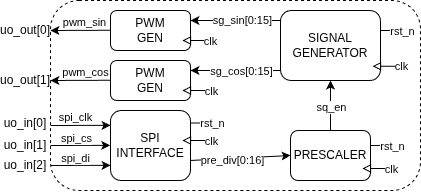

The diagram above was exported from draw.io. Its source (the exported page's mxGraphModel, read from the mxfile embedded in the PNG):
<mxGraphModel dx="1200" dy="886" grid="1" gridSize="10" guides="1" tooltips="1" connect="1" arrows="1" fold="1" page="1" pageScale="1" pageWidth="827" pageHeight="1169" math="0" shadow="0">
  <root>
    <mxCell id="0" />
    <mxCell id="1" parent="0" />
    <mxCell id="9" value="PRESCALER" style="rounded=1;whiteSpace=wrap;html=1;" vertex="1" parent="1">
      <mxGeometry x="300" y="140" width="80" height="50" as="geometry" />
    </mxCell>
    <mxCell id="2" value="SIGNAL&lt;br&gt;GENERATOR" style="rounded=1;whiteSpace=wrap;html=1;" vertex="1" parent="1">
      <mxGeometry x="290" y="20" width="100" height="70" as="geometry" />
    </mxCell>
    <mxCell id="3" value="" style="endArrow=classic;html=1;entryX=1;entryY=0.5;entryDx=0;entryDy=0;exitX=0;exitY=0.2;exitDx=0;exitDy=0;exitPerimeter=0;" edge="1" parent="1">
      <mxGeometry width="50" height="50" relative="1" as="geometry">
        <mxPoint x="290" y="30" as="sourcePoint" />
        <mxPoint x="200" y="30" as="targetPoint" />
        <Array as="points">
          <mxPoint x="210" y="30" />
        </Array>
      </mxGeometry>
    </mxCell>
    <mxCell id="4" value="" style="endArrow=classic;html=1;entryX=1;entryY=0.5;entryDx=0;entryDy=0;exitX=0;exitY=0.8;exitDx=0;exitDy=0;exitPerimeter=0;" edge="1" parent="1">
      <mxGeometry width="50" height="50" relative="1" as="geometry">
        <mxPoint x="290" y="80" as="sourcePoint" />
        <mxPoint x="200" y="80" as="targetPoint" />
      </mxGeometry>
    </mxCell>
    <mxCell id="31" value="sg_cos[0:15]" style="edgeLabel;html=1;align=center;verticalAlign=middle;resizable=0;points=[];" vertex="1" connectable="0" parent="4">
      <mxGeometry x="-0.3548" y="1" relative="1" as="geometry">
        <mxPoint x="-11" y="-1" as="offset" />
      </mxGeometry>
    </mxCell>
    <mxCell id="5" value="PWM&lt;br&gt;GEN" style="rounded=1;whiteSpace=wrap;html=1;" vertex="1" parent="1">
      <mxGeometry x="120" y="20" width="80" height="40" as="geometry" />
    </mxCell>
    <mxCell id="6" value="PWM&lt;br&gt;GEN" style="rounded=1;whiteSpace=wrap;html=1;" vertex="1" parent="1">
      <mxGeometry x="120" y="70" width="80" height="40" as="geometry" />
    </mxCell>
    <mxCell id="7" value="" style="endArrow=classic;html=1;" edge="1" parent="1">
      <mxGeometry width="50" height="50" relative="1" as="geometry">
        <mxPoint x="120" y="39.75999999999999" as="sourcePoint" />
        <mxPoint x="60" y="40" as="targetPoint" />
      </mxGeometry>
    </mxCell>
    <mxCell id="24" value="pwm_sin" style="edgeLabel;html=1;align=center;verticalAlign=middle;resizable=0;points=[];" vertex="1" connectable="0" parent="7">
      <mxGeometry x="-0.4401" y="2" relative="1" as="geometry">
        <mxPoint x="-10" y="-11" as="offset" />
      </mxGeometry>
    </mxCell>
    <mxCell id="8" value="" style="endArrow=classic;html=1;" edge="1" parent="1">
      <mxGeometry width="50" height="50" relative="1" as="geometry">
        <mxPoint x="120" y="89.75999999999999" as="sourcePoint" />
        <mxPoint x="60" y="90" as="targetPoint" />
      </mxGeometry>
    </mxCell>
    <mxCell id="16" style="edgeStyle=none;html=1;exitX=0.5;exitY=0;exitDx=0;exitDy=0;entryX=0.5;entryY=1;entryDx=0;entryDy=0;" edge="1" parent="1" source="9" target="2">
      <mxGeometry relative="1" as="geometry" />
    </mxCell>
    <mxCell id="29" value="sq_en" style="edgeLabel;html=1;align=center;verticalAlign=middle;resizable=0;points=[];" vertex="1" connectable="0" parent="16">
      <mxGeometry x="-0.2214" y="-1" relative="1" as="geometry">
        <mxPoint x="-1" y="-4" as="offset" />
      </mxGeometry>
    </mxCell>
    <mxCell id="15" style="edgeStyle=none;html=1;exitX=1;exitY=0.714;exitDx=0;exitDy=0;entryX=0;entryY=0.5;entryDx=0;entryDy=0;exitPerimeter=0;" edge="1" parent="1" source="10" target="9">
      <mxGeometry relative="1" as="geometry" />
    </mxCell>
    <mxCell id="10" value="SPI INTERFACE" style="rounded=1;whiteSpace=wrap;html=1;" vertex="1" parent="1">
      <mxGeometry x="120" y="120" width="80" height="70" as="geometry" />
    </mxCell>
    <mxCell id="17" value="" style="endArrow=classic;html=1;" edge="1" parent="1">
      <mxGeometry width="50" height="50" relative="1" as="geometry">
        <mxPoint x="60" y="135" as="sourcePoint" />
        <mxPoint x="120.00000000000003" y="134.83" as="targetPoint" />
      </mxGeometry>
    </mxCell>
    <mxCell id="18" value="spi_clk" style="edgeLabel;html=1;align=center;verticalAlign=middle;resizable=0;points=[];" vertex="1" connectable="0" parent="17">
      <mxGeometry x="-0.7029" y="1" relative="1" as="geometry">
        <mxPoint x="16" y="-8" as="offset" />
      </mxGeometry>
    </mxCell>
    <mxCell id="19" value="" style="endArrow=classic;html=1;" edge="1" parent="1">
      <mxGeometry width="50" height="50" relative="1" as="geometry">
        <mxPoint x="60" y="155" as="sourcePoint" />
        <mxPoint x="119.66999999999999" y="154.83" as="targetPoint" />
      </mxGeometry>
    </mxCell>
    <mxCell id="20" value="spi_cs" style="edgeLabel;html=1;align=center;verticalAlign=middle;resizable=0;points=[];" vertex="1" connectable="0" parent="19">
      <mxGeometry x="-0.4111" y="1" relative="1" as="geometry">
        <mxPoint x="8" y="-7" as="offset" />
      </mxGeometry>
    </mxCell>
    <mxCell id="21" value="" style="endArrow=classic;html=1;" edge="1" parent="1">
      <mxGeometry width="50" height="50" relative="1" as="geometry">
        <mxPoint x="60" y="175" as="sourcePoint" />
        <mxPoint x="119.99999999999991" y="174.82999999999998" as="targetPoint" />
      </mxGeometry>
    </mxCell>
    <mxCell id="22" value="spi_di" style="edgeLabel;html=1;align=center;verticalAlign=middle;resizable=0;points=[];" vertex="1" connectable="0" parent="21">
      <mxGeometry x="-0.4111" y="1" relative="1" as="geometry">
        <mxPoint x="7" y="-7" as="offset" />
      </mxGeometry>
    </mxCell>
    <mxCell id="27" value="pwm_cos" style="edgeLabel;html=1;align=center;verticalAlign=middle;resizable=0;points=[];" vertex="1" connectable="0" parent="1">
      <mxGeometry x="84.99626827512293" y="92.99713385277511" as="geometry">
        <mxPoint x="9" y="-12" as="offset" />
      </mxGeometry>
    </mxCell>
    <mxCell id="32" value="sg_sin[0:15]" style="edgeLabel;html=1;align=center;verticalAlign=middle;resizable=0;points=[];" vertex="1" connectable="0" parent="1">
      <mxGeometry x="250" y="30" as="geometry">
        <mxPoint x="1" y="-1" as="offset" />
      </mxGeometry>
    </mxCell>
    <mxCell id="33" value="pre_div[0:16]" style="edgeLabel;html=1;align=center;verticalAlign=middle;resizable=0;points=[];" vertex="1" connectable="0" parent="1">
      <mxGeometry x="240" y="170" as="geometry">
        <mxPoint x="1" y="-1" as="offset" />
      </mxGeometry>
    </mxCell>
    <mxCell id="35" value="" style="endArrow=none;html=1;startArrow=block;startFill=0;exitX=0.875;exitY=0.25;exitDx=0;exitDy=0;exitPerimeter=0;" edge="1" parent="1">
      <mxGeometry width="50" height="50" relative="1" as="geometry">
        <mxPoint x="192" y="50" as="sourcePoint" />
        <mxPoint x="220" y="50" as="targetPoint" />
      </mxGeometry>
    </mxCell>
    <mxCell id="37" value="clk" style="edgeLabel;html=1;align=center;verticalAlign=middle;resizable=0;points=[];" vertex="1" connectable="0" parent="35">
      <mxGeometry x="0.1305" relative="1" as="geometry">
        <mxPoint x="12" as="offset" />
      </mxGeometry>
    </mxCell>
    <mxCell id="36" value="" style="endArrow=none;html=1;startArrow=block;startFill=0;exitX=0.875;exitY=0.25;exitDx=0;exitDy=0;exitPerimeter=0;" edge="1" parent="1">
      <mxGeometry width="50" height="50" relative="1" as="geometry">
        <mxPoint x="192" y="100" as="sourcePoint" />
        <mxPoint x="220" y="100" as="targetPoint" />
      </mxGeometry>
    </mxCell>
    <mxCell id="38" value="clk" style="edgeLabel;html=1;align=center;verticalAlign=middle;resizable=0;points=[];" vertex="1" connectable="0" parent="1">
      <mxGeometry x="220.00333333333333" y="100" as="geometry" />
    </mxCell>
    <mxCell id="39" value="" style="endArrow=none;html=1;startArrow=block;startFill=0;exitX=0.875;exitY=0.25;exitDx=0;exitDy=0;exitPerimeter=0;" edge="1" parent="1">
      <mxGeometry width="50" height="50" relative="1" as="geometry">
        <mxPoint x="192" y="150" as="sourcePoint" />
        <mxPoint x="220" y="150" as="targetPoint" />
      </mxGeometry>
    </mxCell>
    <mxCell id="40" value="clk" style="edgeLabel;html=1;align=center;verticalAlign=middle;resizable=0;points=[];" vertex="1" connectable="0" parent="1">
      <mxGeometry x="220.00333333333333" y="150" as="geometry" />
    </mxCell>
    <mxCell id="41" value="" style="endArrow=none;html=1;startArrow=block;startFill=0;exitX=0.875;exitY=0.25;exitDx=0;exitDy=0;exitPerimeter=0;" edge="1" parent="1">
      <mxGeometry width="50" height="50" relative="1" as="geometry">
        <mxPoint x="382" y="75.71999999999998" as="sourcePoint" />
        <mxPoint x="410" y="75.71999999999998" as="targetPoint" />
      </mxGeometry>
    </mxCell>
    <mxCell id="42" value="clk" style="edgeLabel;html=1;align=center;verticalAlign=middle;resizable=0;points=[];" vertex="1" connectable="0" parent="1">
      <mxGeometry x="410.00333333333333" y="75.71999999999998" as="geometry" />
    </mxCell>
    <mxCell id="43" value="" style="endArrow=none;html=1;startArrow=block;startFill=0;exitX=0.875;exitY=0.25;exitDx=0;exitDy=0;exitPerimeter=0;" edge="1" parent="1">
      <mxGeometry width="50" height="50" relative="1" as="geometry">
        <mxPoint x="372" y="178" as="sourcePoint" />
        <mxPoint x="400" y="178" as="targetPoint" />
      </mxGeometry>
    </mxCell>
    <mxCell id="44" value="clk" style="edgeLabel;html=1;align=center;verticalAlign=middle;resizable=0;points=[];" vertex="1" connectable="0" parent="1">
      <mxGeometry x="400.00333333333333" y="178" as="geometry" />
    </mxCell>
    <mxCell id="46" value="uo_out[0]" style="text;html=1;strokeColor=none;fillColor=none;align=center;verticalAlign=middle;whiteSpace=wrap;rounded=0;" vertex="1" parent="1">
      <mxGeometry x="10" y="30" width="50" height="20" as="geometry" />
    </mxCell>
    <mxCell id="48" value="uo_out[1]" style="text;html=1;strokeColor=none;fillColor=none;align=center;verticalAlign=middle;whiteSpace=wrap;rounded=0;" vertex="1" parent="1">
      <mxGeometry x="10" y="80" width="50" height="20" as="geometry" />
    </mxCell>
    <mxCell id="49" value="uo_in[0]" style="text;html=1;strokeColor=none;fillColor=none;align=center;verticalAlign=middle;whiteSpace=wrap;rounded=0;" vertex="1" parent="1">
      <mxGeometry x="10" y="125" width="50" height="15" as="geometry" />
    </mxCell>
    <mxCell id="50" value="uo_in[1]" style="text;html=1;strokeColor=none;fillColor=none;align=center;verticalAlign=middle;whiteSpace=wrap;rounded=0;" vertex="1" parent="1">
      <mxGeometry x="10" y="147.5" width="50" height="15" as="geometry" />
    </mxCell>
    <mxCell id="52" value="" style="rounded=1;whiteSpace=wrap;html=1;fillColor=none;dashed=1;" vertex="1" parent="1">
      <mxGeometry x="60" y="10" width="370" height="190" as="geometry" />
    </mxCell>
    <mxCell id="51" value="uo_in[2]" style="text;html=1;strokeColor=none;fillColor=none;align=center;verticalAlign=middle;whiteSpace=wrap;rounded=0;" vertex="1" parent="1">
      <mxGeometry x="10" y="170" width="50" height="10" as="geometry" />
    </mxCell>
    <mxCell id="53" value="" style="endArrow=none;html=1;startArrow=none;startFill=0;" edge="1" parent="1">
      <mxGeometry width="50" height="50" relative="1" as="geometry">
        <mxPoint x="390" y="40" as="sourcePoint" />
        <mxPoint x="410" y="39.85999999999997" as="targetPoint" />
      </mxGeometry>
    </mxCell>
    <mxCell id="54" value="rst_n" style="edgeLabel;html=1;align=center;verticalAlign=middle;resizable=0;points=[];" vertex="1" connectable="0" parent="53">
      <mxGeometry x="0.5445" y="2" relative="1" as="geometry">
        <mxPoint x="6" y="2" as="offset" />
      </mxGeometry>
    </mxCell>
    <mxCell id="55" value="" style="endArrow=none;html=1;startArrow=none;startFill=0;" edge="1" parent="1">
      <mxGeometry width="50" height="50" relative="1" as="geometry">
        <mxPoint x="380" y="155" as="sourcePoint" />
        <mxPoint x="400" y="154.85999999999996" as="targetPoint" />
      </mxGeometry>
    </mxCell>
    <mxCell id="56" value="rst_n" style="edgeLabel;html=1;align=center;verticalAlign=middle;resizable=0;points=[];" vertex="1" connectable="0" parent="55">
      <mxGeometry x="0.5445" y="2" relative="1" as="geometry">
        <mxPoint x="6" y="2" as="offset" />
      </mxGeometry>
    </mxCell>
    <mxCell id="57" value="" style="endArrow=none;html=1;startArrow=none;startFill=0;" edge="1" parent="1">
      <mxGeometry width="50" height="50" relative="1" as="geometry">
        <mxPoint x="200" y="132.53" as="sourcePoint" />
        <mxPoint x="220" y="132.38999999999996" as="targetPoint" />
      </mxGeometry>
    </mxCell>
    <mxCell id="58" value="rst_n" style="edgeLabel;html=1;align=center;verticalAlign=middle;resizable=0;points=[];" vertex="1" connectable="0" parent="57">
      <mxGeometry x="0.5445" y="2" relative="1" as="geometry">
        <mxPoint x="6" y="2" as="offset" />
      </mxGeometry>
    </mxCell>
  </root>
</mxGraphModel>